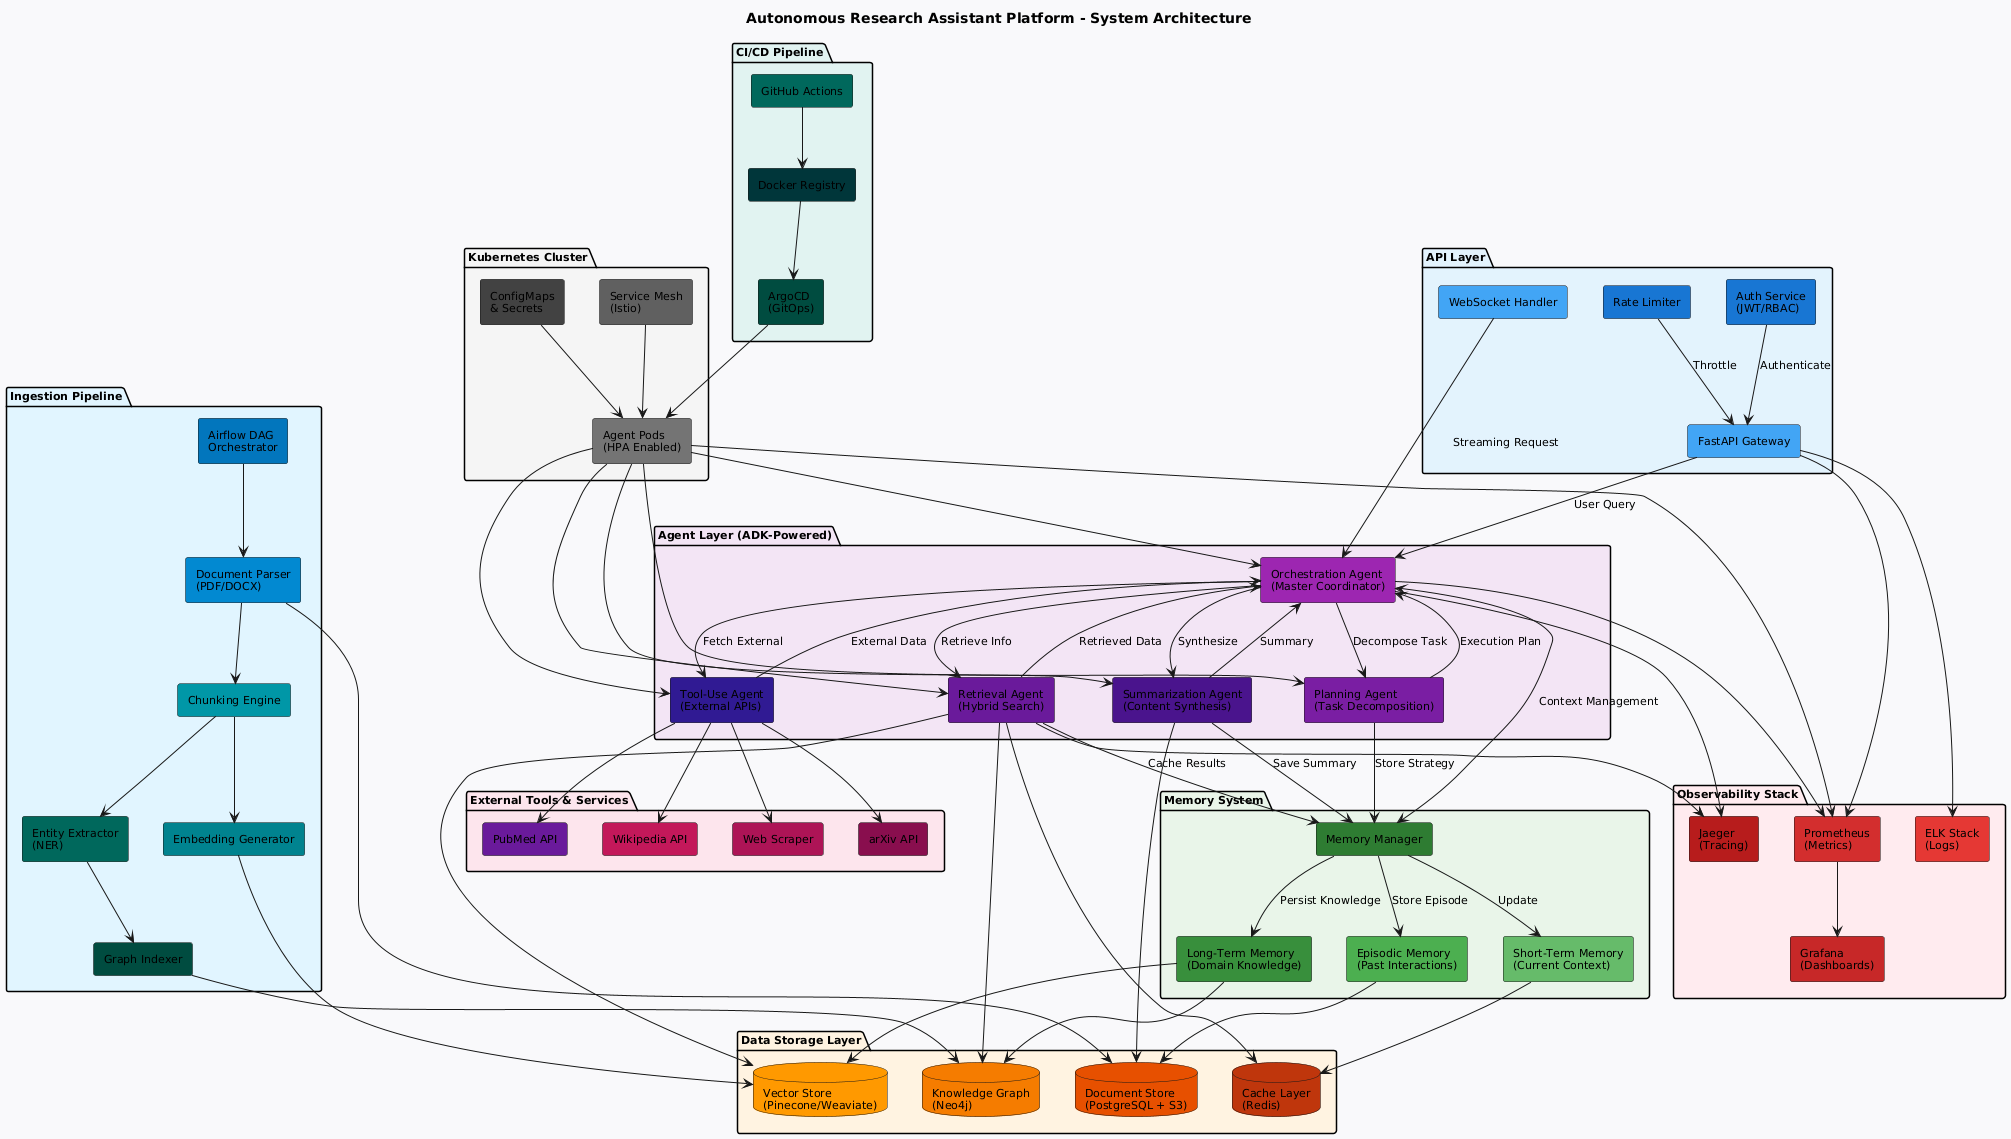

The diagram above was rendered by PlantUML. Its source (embedded in the PNG):
@startuml
!define ICONURL https://raw.githubusercontent.com/tupadr3/plantuml-icon-font-sprites/v2.4.0
!include ICONURL/common.puml
!include ICONURL/font-awesome-5/database.puml
!include ICONURL/font-awesome-5/brain.puml
!include ICONURL/font-awesome-5/cloud.puml

skinparam componentStyle rectangle
skinparam backgroundColor #F8F9FA
skinparam defaultFontName Arial
skinparam defaultFontSize 11

title Autonomous Research Assistant Platform - System Architecture

' ====== API LAYER ======
package "API Layer" <<Cloud>> #E3F2FD {
    component [FastAPI Gateway] as API #42A5F5
    component [WebSocket Handler] as WS #42A5F5
    component [Auth Service\n(JWT/RBAC)] as Auth #1976D2
    component [Rate Limiter] as RateLimit #1976D2
}

' ====== AGENT LAYER ======
package "Agent Layer (ADK-Powered)" <<Rectangle>> #F3E5F5 {
    component [Orchestration Agent\n(Master Coordinator)] as OrcAgent #9C27B0
    component [Planning Agent\n(Task Decomposition)] as PlanAgent #7B1FA2
    component [Retrieval Agent\n(Hybrid Search)] as RetAgent #6A1B9A
    component [Summarization Agent\n(Content Synthesis)] as SumAgent #4A148C
    component [Tool-Use Agent\n(External APIs)] as ToolAgent #311B92
}

' ====== MEMORY SYSTEM ======
package "Memory System" <<Rectangle>> #E8F5E9 {
    component [Short-Term Memory\n(Current Context)] as STM #66BB6A
    component [Episodic Memory\n(Past Interactions)] as EM #4CAF50
    component [Long-Term Memory\n(Domain Knowledge)] as LTM #388E3C
    component [Memory Manager] as MemMgr #2E7D32
}

' ====== DATA STORAGE LAYER ======
package "Data Storage Layer" <<Database>> #FFF3E0 {
    database "Vector Store\n(Pinecone/Weaviate)" as VectorDB #FF9800
    database "Knowledge Graph\n(Neo4j)" as GraphDB #F57C00
    database "Document Store\n(PostgreSQL + S3)" as DocDB #E65100
    database "Cache Layer\n(Redis)" as Cache #BF360C
}

' ====== INGESTION PIPELINE ======
package "Ingestion Pipeline" <<Rectangle>> #E1F5FE {
    component [Airflow DAG\nOrchestrator] as Airflow #0277BD
    component [Document Parser\n(PDF/DOCX)] as Parser #0288D1
    component [Chunking Engine] as Chunker #0097A7
    component [Embedding Generator] as Embedder #00838F
    component [Entity Extractor\n(NER)] as NER #00695C
    component [Graph Indexer] as GraphIdx #004D40
}

' ====== EXTERNAL TOOLS ======
package "External Tools & Services" <<Cloud>> #FCE4EC {
    component [Wikipedia API] as Wiki #C2185B
    component [Web Scraper] as Scraper #AD1457
    component [arXiv API] as Arxiv #880E4F
    component [PubMed API] as PubMed #6A1B9A
}

' ====== OBSERVABILITY ======
package "Observability Stack" <<Rectangle>> #FFEBEE {
    component [Prometheus\n(Metrics)] as Prom #D32F2F
    component [Grafana\n(Dashboards)] as Graf #C62828
    component [Jaeger\n(Tracing)] as Jaeger #B71C1C
    component [ELK Stack\n(Logs)] as ELK #E53935
}

' ====== KUBERNETES ======
package "Kubernetes Cluster" <<Cloud>> #F5F5F5 {
    component [Agent Pods\n(HPA Enabled)] as K8sAgents #757575
    component [Service Mesh\n(Istio)] as Istio #616161
    component [ConfigMaps\n& Secrets] as Config #424242
}

' ====== CI/CD ======
package "CI/CD Pipeline" <<Rectangle>> #E0F2F1 {
    component [GitHub Actions] as GHA #00695C
    component [ArgoCD\n(GitOps)] as Argo #004D40
    component [Docker Registry] as Docker #00363a
}

' ====== RELATIONSHIPS ======

API --> OrcAgent : User Query
WS --> OrcAgent : Streaming Request
Auth --> API : Authenticate
RateLimit --> API : Throttle

OrcAgent --> PlanAgent : Decompose Task
OrcAgent --> RetAgent : Retrieve Info
OrcAgent --> SumAgent : Synthesize
OrcAgent --> ToolAgent : Fetch External

PlanAgent --> OrcAgent : Execution Plan
RetAgent --> OrcAgent : Retrieved Data
SumAgent --> OrcAgent : Summary
ToolAgent --> OrcAgent : External Data

OrcAgent <--> MemMgr : Context Management
PlanAgent --> MemMgr : Store Strategy
RetAgent --> MemMgr : Cache Results
SumAgent --> MemMgr : Save Summary

MemMgr --> STM : Update
MemMgr --> EM : Store Episode
MemMgr --> LTM : Persist Knowledge

STM --> Cache
EM --> DocDB
LTM --> GraphDB
LTM --> VectorDB

RetAgent --> VectorDB
RetAgent --> GraphDB
RetAgent --> Cache
SumAgent --> DocDB

ToolAgent --> Wiki
ToolAgent --> Scraper
ToolAgent --> Arxiv
ToolAgent --> PubMed

Airflow --> Parser
Parser --> Chunker
Chunker --> Embedder
Chunker --> NER
Embedder --> VectorDB
NER --> GraphIdx
GraphIdx --> GraphDB
Parser --> DocDB

OrcAgent --> Prom
API --> Prom
K8sAgents --> Prom
Prom --> Graf
OrcAgent --> Jaeger
RetAgent --> Jaeger
API --> ELK

K8sAgents --> OrcAgent
K8sAgents --> PlanAgent
K8sAgents --> RetAgent
K8sAgents --> SumAgent
K8sAgents --> ToolAgent
Istio --> K8sAgents
Config --> K8sAgents

GHA --> Docker
Docker --> Argo
Argo --> K8sAgents
@enduml